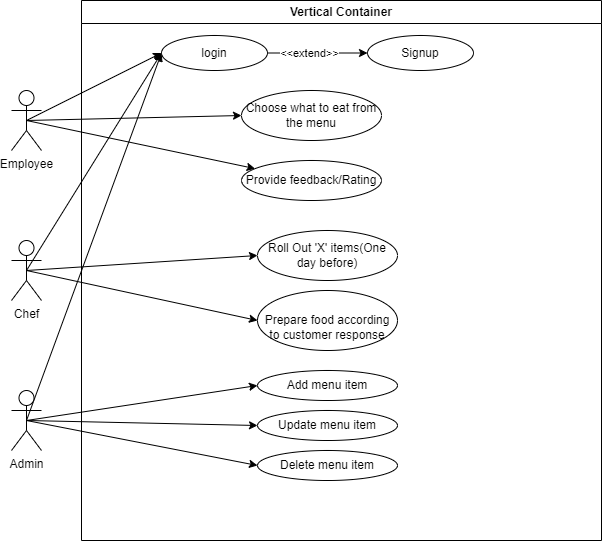

The diagram above was exported from draw.io. Its source (the exported page's mxGraphModel, read from the mxfile embedded in the PNG):
<mxGraphModel dx="880" dy="468" grid="1" gridSize="10" guides="1" tooltips="1" connect="1" arrows="1" fold="1" page="1" pageScale="1" pageWidth="827" pageHeight="1169" math="0" shadow="0">
  <root>
    <mxCell id="0" />
    <mxCell id="1" parent="0" />
    <mxCell id="C-3-8N4VFm5_DCFhwXSb-12" style="rounded=0;orthogonalLoop=1;jettySize=auto;html=1;exitX=0.5;exitY=0.5;exitDx=0;exitDy=0;exitPerimeter=0;entryX=0;entryY=0.5;entryDx=0;entryDy=0;" edge="1" parent="1" source="C-3-8N4VFm5_DCFhwXSb-1" target="C-3-8N4VFm5_DCFhwXSb-4">
      <mxGeometry relative="1" as="geometry" />
    </mxCell>
    <mxCell id="C-3-8N4VFm5_DCFhwXSb-27" style="rounded=0;orthogonalLoop=1;jettySize=auto;html=1;exitX=0.5;exitY=0.5;exitDx=0;exitDy=0;exitPerimeter=0;entryX=0;entryY=0.5;entryDx=0;entryDy=0;" edge="1" parent="1" source="C-3-8N4VFm5_DCFhwXSb-1" target="C-3-8N4VFm5_DCFhwXSb-26">
      <mxGeometry relative="1" as="geometry" />
    </mxCell>
    <mxCell id="C-3-8N4VFm5_DCFhwXSb-30" style="rounded=0;orthogonalLoop=1;jettySize=auto;html=1;exitX=0.5;exitY=0.5;exitDx=0;exitDy=0;exitPerimeter=0;" edge="1" parent="1" source="C-3-8N4VFm5_DCFhwXSb-1" target="C-3-8N4VFm5_DCFhwXSb-29">
      <mxGeometry relative="1" as="geometry" />
    </mxCell>
    <mxCell id="C-3-8N4VFm5_DCFhwXSb-1" value="Employee" style="shape=umlActor;verticalLabelPosition=bottom;verticalAlign=top;html=1;outlineConnect=0;" vertex="1" parent="1">
      <mxGeometry x="90" y="130" width="30" height="60" as="geometry" />
    </mxCell>
    <mxCell id="C-3-8N4VFm5_DCFhwXSb-13" style="rounded=0;orthogonalLoop=1;jettySize=auto;html=1;exitX=0.5;exitY=0.5;exitDx=0;exitDy=0;exitPerimeter=0;entryX=0;entryY=0.5;entryDx=0;entryDy=0;" edge="1" parent="1" source="C-3-8N4VFm5_DCFhwXSb-2" target="C-3-8N4VFm5_DCFhwXSb-4">
      <mxGeometry relative="1" as="geometry">
        <mxPoint x="250" y="140" as="targetPoint" />
      </mxGeometry>
    </mxCell>
    <mxCell id="C-3-8N4VFm5_DCFhwXSb-17" style="rounded=0;orthogonalLoop=1;jettySize=auto;html=1;exitX=0.5;exitY=0.5;exitDx=0;exitDy=0;exitPerimeter=0;entryX=0;entryY=0.5;entryDx=0;entryDy=0;" edge="1" parent="1" source="C-3-8N4VFm5_DCFhwXSb-2" target="C-3-8N4VFm5_DCFhwXSb-16">
      <mxGeometry relative="1" as="geometry" />
    </mxCell>
    <mxCell id="C-3-8N4VFm5_DCFhwXSb-19" style="rounded=0;orthogonalLoop=1;jettySize=auto;html=1;exitX=0.5;exitY=0.5;exitDx=0;exitDy=0;exitPerimeter=0;entryX=0;entryY=0.5;entryDx=0;entryDy=0;" edge="1" parent="1" source="C-3-8N4VFm5_DCFhwXSb-2" target="C-3-8N4VFm5_DCFhwXSb-18">
      <mxGeometry relative="1" as="geometry" />
    </mxCell>
    <mxCell id="C-3-8N4VFm5_DCFhwXSb-2" value="Chef" style="shape=umlActor;verticalLabelPosition=bottom;verticalAlign=top;html=1;outlineConnect=0;" vertex="1" parent="1">
      <mxGeometry x="90" y="280" width="30" height="60" as="geometry" />
    </mxCell>
    <mxCell id="C-3-8N4VFm5_DCFhwXSb-14" style="rounded=0;orthogonalLoop=1;jettySize=auto;html=1;exitX=0.5;exitY=0.5;exitDx=0;exitDy=0;exitPerimeter=0;entryX=0;entryY=0.5;entryDx=0;entryDy=0;" edge="1" parent="1" source="C-3-8N4VFm5_DCFhwXSb-3" target="C-3-8N4VFm5_DCFhwXSb-4">
      <mxGeometry relative="1" as="geometry" />
    </mxCell>
    <mxCell id="C-3-8N4VFm5_DCFhwXSb-23" style="rounded=0;orthogonalLoop=1;jettySize=auto;html=1;exitX=0.5;exitY=0.5;exitDx=0;exitDy=0;exitPerimeter=0;entryX=0;entryY=0.5;entryDx=0;entryDy=0;" edge="1" parent="1" source="C-3-8N4VFm5_DCFhwXSb-3" target="C-3-8N4VFm5_DCFhwXSb-20">
      <mxGeometry relative="1" as="geometry" />
    </mxCell>
    <mxCell id="C-3-8N4VFm5_DCFhwXSb-24" style="rounded=0;orthogonalLoop=1;jettySize=auto;html=1;exitX=0.5;exitY=0.5;exitDx=0;exitDy=0;exitPerimeter=0;entryX=0;entryY=0.5;entryDx=0;entryDy=0;" edge="1" parent="1" source="C-3-8N4VFm5_DCFhwXSb-3" target="C-3-8N4VFm5_DCFhwXSb-21">
      <mxGeometry relative="1" as="geometry" />
    </mxCell>
    <mxCell id="C-3-8N4VFm5_DCFhwXSb-25" style="rounded=0;orthogonalLoop=1;jettySize=auto;html=1;exitX=0.5;exitY=0.5;exitDx=0;exitDy=0;exitPerimeter=0;entryX=0;entryY=0.5;entryDx=0;entryDy=0;" edge="1" parent="1" source="C-3-8N4VFm5_DCFhwXSb-3" target="C-3-8N4VFm5_DCFhwXSb-22">
      <mxGeometry relative="1" as="geometry" />
    </mxCell>
    <mxCell id="C-3-8N4VFm5_DCFhwXSb-3" value="Admin" style="shape=umlActor;verticalLabelPosition=bottom;verticalAlign=top;html=1;outlineConnect=0;" vertex="1" parent="1">
      <mxGeometry x="90" y="430" width="30" height="60" as="geometry" />
    </mxCell>
    <mxCell id="C-3-8N4VFm5_DCFhwXSb-6" value="Vertical Container" style="swimlane;whiteSpace=wrap;html=1;" vertex="1" parent="1">
      <mxGeometry x="160" y="40" width="520" height="540" as="geometry" />
    </mxCell>
    <mxCell id="C-3-8N4VFm5_DCFhwXSb-10" value="" style="edgeStyle=orthogonalEdgeStyle;rounded=0;orthogonalLoop=1;jettySize=auto;html=1;" edge="1" parent="C-3-8N4VFm5_DCFhwXSb-6" source="C-3-8N4VFm5_DCFhwXSb-4" target="C-3-8N4VFm5_DCFhwXSb-9">
      <mxGeometry relative="1" as="geometry" />
    </mxCell>
    <mxCell id="C-3-8N4VFm5_DCFhwXSb-11" value="&amp;lt;&amp;lt;extend&amp;gt;&amp;gt;" style="edgeLabel;html=1;align=center;verticalAlign=middle;resizable=0;points=[];" vertex="1" connectable="0" parent="C-3-8N4VFm5_DCFhwXSb-10">
      <mxGeometry x="-0.175" y="1" relative="1" as="geometry">
        <mxPoint y="1" as="offset" />
      </mxGeometry>
    </mxCell>
    <mxCell id="C-3-8N4VFm5_DCFhwXSb-4" value="login" style="ellipse;whiteSpace=wrap;html=1;" vertex="1" parent="C-3-8N4VFm5_DCFhwXSb-6">
      <mxGeometry x="80" y="35" width="106" height="35" as="geometry" />
    </mxCell>
    <mxCell id="C-3-8N4VFm5_DCFhwXSb-9" value="Signup" style="ellipse;whiteSpace=wrap;html=1;" vertex="1" parent="C-3-8N4VFm5_DCFhwXSb-6">
      <mxGeometry x="286" y="35" width="106" height="35" as="geometry" />
    </mxCell>
    <mxCell id="C-3-8N4VFm5_DCFhwXSb-16" value="Roll Out 'X' items(One day before)" style="ellipse;whiteSpace=wrap;html=1;" vertex="1" parent="C-3-8N4VFm5_DCFhwXSb-6">
      <mxGeometry x="176" y="230" width="140" height="50" as="geometry" />
    </mxCell>
    <mxCell id="C-3-8N4VFm5_DCFhwXSb-18" value="&lt;div&gt;&lt;br&gt;&lt;/div&gt;&lt;div&gt;Prepare food according to customer response&lt;/div&gt;" style="ellipse;whiteSpace=wrap;html=1;" vertex="1" parent="C-3-8N4VFm5_DCFhwXSb-6">
      <mxGeometry x="176" y="290" width="140" height="60" as="geometry" />
    </mxCell>
    <mxCell id="C-3-8N4VFm5_DCFhwXSb-20" value="Add menu item" style="ellipse;whiteSpace=wrap;html=1;" vertex="1" parent="C-3-8N4VFm5_DCFhwXSb-6">
      <mxGeometry x="176" y="370" width="140" height="30" as="geometry" />
    </mxCell>
    <mxCell id="C-3-8N4VFm5_DCFhwXSb-21" value="Update menu item" style="ellipse;whiteSpace=wrap;html=1;" vertex="1" parent="C-3-8N4VFm5_DCFhwXSb-6">
      <mxGeometry x="176" y="410" width="140" height="30" as="geometry" />
    </mxCell>
    <mxCell id="C-3-8N4VFm5_DCFhwXSb-22" value="Delete menu item" style="ellipse;whiteSpace=wrap;html=1;" vertex="1" parent="C-3-8N4VFm5_DCFhwXSb-6">
      <mxGeometry x="176" y="450" width="140" height="30" as="geometry" />
    </mxCell>
    <mxCell id="C-3-8N4VFm5_DCFhwXSb-26" value="Choose what to eat from the menu" style="ellipse;whiteSpace=wrap;html=1;" vertex="1" parent="C-3-8N4VFm5_DCFhwXSb-6">
      <mxGeometry x="160" y="90" width="140" height="50" as="geometry" />
    </mxCell>
    <mxCell id="C-3-8N4VFm5_DCFhwXSb-29" value="Provide feedback/Rating" style="ellipse;whiteSpace=wrap;html=1;" vertex="1" parent="C-3-8N4VFm5_DCFhwXSb-6">
      <mxGeometry x="160" y="160" width="140" height="40" as="geometry" />
    </mxCell>
  </root>
</mxGraphModel>